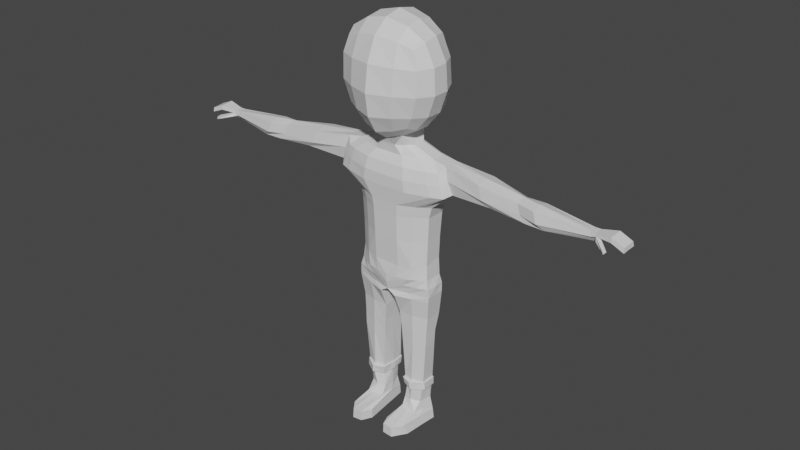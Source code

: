 # Source: 3DCharacterModel.blend  (saved by Blender 3.5.10; exported with 4.5.12 LTS)
import bpy
from mathutils import Matrix  # noqa: F401  (used for matrix-valued properties, if any)

bpy.ops.wm.read_factory_settings(use_empty=True)
scene = bpy.context.scene
scene.name = 'Scene'

# ---- collections
col_collection = bpy.data.collections.new('Collection'); scene.collection.children.link(col_collection)

# ---- materials (node trees are filled in below, after node groups)
mat_material = bpy.data.materials.new('Material')
mat_material.alpha_threshold = 0.0
mat_material.use_transparent_shadow = False
mat_material.roughness = 0.5
mat_material.line_color = (0.0, 0.0, 0.0, 1.0)

# ---- material node trees
mat_material.use_nodes = True; mat_material.node_tree.nodes.clear()
_N = mat_material.node_tree.nodes; _L = mat_material.node_tree.links
n0 = _N.new('ShaderNodeOutputMaterial'); n0.name = 'Material Output'; n0.location = (300, 300)
n1 = _N.new('ShaderNodeBsdfPrincipled'); n1.name = 'Principled BSDF'; n1.location = (10, 300)
n1.distribution = 'GGX'
n1.subsurface_method = 'RANDOM_WALK_SKIN'
n1.inputs[3].default_value = 1.45
n1.inputs[27].default_value = (0.0, 0.0, 0.0, 1.0)
n1.inputs[28].default_value = 1.0
_L.new(n1.outputs[0], n0.inputs[0])
n0.is_active_output = True

# ---- world
world_world = bpy.data.worlds.new('World'); scene.world = world_world
world_world.use_nodes = True; world_world.node_tree.nodes.clear()
_N = world_world.node_tree.nodes; _L = world_world.node_tree.links
n0 = _N.new('ShaderNodeOutputWorld'); n0.name = 'World Output'; n0.location = (300, 300)
n1 = _N.new('ShaderNodeBackground'); n1.name = 'Background'; n1.location = (10, 300)
n1.inputs[0].default_value = (0.05088, 0.05088, 0.05088, 1.0)
_L.new(n1.outputs[0], n0.inputs[0])
n0.is_active_output = True
world_world.color = (0.05088, 0.05088, 0.05088)
world_world.use_sun_shadow = False
world_world.sun_shadow_jitter_overblur = 0.0

# ---- meshes
me_cube = bpy.data.meshes.new('Cube')
me_cube.from_pydata([(0.4422, 0.1396, -0.1058), (0.4332, 0.1388, -0.36), (0.4422, -0.06722, -0.1058), (0.4332, -0.07039, -0.3957), (0.0, 0.3419, 0.1859), (0.0, -0.2411, 0.1859), (0.457, -0.07158, 0.1859), (0.457, 0.1512, 0.1859), (0.0, 0.3085, -0.3311), (0.0, -0.2297, -0.1058), (0.0, -0.2125, -0.4199), (0.0, 0.3115, -0.1058), (0.0, 0.3621, 0.3171), (0.0, -0.2487, 0.3171), (0.4929, -0.07448, 0.3171), (0.4929, 0.159, 0.3171), (0.0, 0.3684, 0.4975), (0.0, -0.2645, 0.4975), (0.7377, -0.05022, 0.5295), (0.7377, 0.1601, 0.5295), (0.0, 0.3115, 0.7538), (0.0, -0.2329, 0.7538), (0.6486, -0.05664, 0.8274), (0.6486, 0.124, 0.8274), (0.0, 0.2513, 0.852), (0.0, -0.1727, 0.852), (0.4929, -0.04545, 0.852), (0.4929, 0.1166, 0.852), (0.0, 0.1841, 0.9501), (0.0, -0.1814, 0.9501), (0.2476, -0.04877, 0.9501), (0.2476, 0.09091, 0.9501), (0.694, -0.08051, 0.6803), (0.0, -0.2645, 0.6257), (0.0, 0.34, 0.6257), (0.694, 0.1846, 0.6803), (0.4838, 0.1352, -0.7603), (0.4838, -0.09118, -0.7603), (0.4496, 0.1331, -0.5644), (0.0, 0.353, -0.5644), (0.0, -0.2334, -0.5644), (0.4496, -0.08404, -0.5644), (0.1545, -0.2411, 0.1859), (0.1545, 0.3419, 0.1859), (0.1526, -0.2125, -0.4199), (0.1495, 0.3115, -0.1058), (0.1526, 0.3085, -0.3311), (0.1495, -0.2297, -0.1058), (0.1667, -0.2487, 0.3171), (0.1667, 0.3621, 0.3171), (0.2737, -0.2645, 0.4975), (0.2737, 0.3684, 0.4975), (0.2388, -0.2329, 0.7538), (0.2388, 0.3115, 0.7538), (0.1667, -0.1727, 0.852), (0.1667, 0.2513, 0.852), (0.08373, -0.1814, 0.9501), (0.08373, 0.1841, 0.9501), (0.2521, 0.34, 0.6257), (0.2521, -0.2645, 0.6257), (0.1293, -0.2181, -0.5644), (0.1342, 0.3252, -0.5644), (0.3156, 0.2614, 0.1859), (0.302, -0.1676, -0.4123), (0.3054, 0.2389, -0.1058), (0.3404, 0.2763, 0.3171), (0.559, 0.281, 0.4975), (0.4876, 0.2389, 0.7538), (0.3404, 0.1945, 0.852), (0.171, 0.1447, 0.9501), (0.5149, 0.26, 0.6257), (0.0, -0.2074, -0.7603), (0.2612, -0.1936, -0.5644), (0.3156, -0.1695, 0.1859), (0.302, 0.2369, -0.3433), (0.3054, -0.1611, -0.1058), (0.3404, -0.1751, 0.3171), (0.559, -0.1868, 0.4975), (0.4876, -0.1634, 0.7538), (0.3404, -0.119, 0.852), (0.171, -0.1254, 0.9501), (0.5149, -0.1868, 0.6257), (0.0, 0.3193, -0.7806), (0.0, -0.2294, -0.6623), (0.0, 0.3713, -0.6421), (0.4747, -0.09744, -0.6623), (0.192, -0.1881, -0.6623), (0.2612, 0.2849, -0.5644), (0.4747, 0.146, -0.6623), (0.192, 0.3081, -0.6623), (0.3942, 0.108, -1.914), (0.1531, 0.2042, -1.914), (0.4522, 0.1352, -1.05), (0.09518, 0.2304, -1.05), (0.09798, -0.1147, -1.05), (0.4504, -0.06534, -1.05), (0.4311, 0.08687, -1.429), (0.13, -0.0993, -1.429), (0.1295, 0.1821, -1.429), (0.4306, -0.07315, -1.429), (0.09633, 0.2304, -0.8187), (0.4775, -0.09118, -0.8187), (0.4775, 0.1352, -0.8187), (0.09633, -0.2074, -0.8187), (0.1141, 0.1809, -1.259), (0.4366, -0.06965, -1.259), (0.4406, 0.08568, -1.259), (0.1211, -0.1062, -1.259), (0.1606, -0.08815, -1.914), (0.1436, -0.1123, -1.914), (0.4112, 0.108, -1.914), (0.146, 0.2157, -1.915), (0.1509, -0.09095, -2.002), (0.1498, 0.204, -2.003), (0.4117, -0.05896, -1.914), (0.1687, 0.1773, -2.0), (0.3946, -0.05896, -1.914), (0.1708, -0.05929, -2.002), (0.4189, -0.06175, -2.002), (0.4112, 0.108, -2.001), (0.377, -0.05613, -2.002), (0.3913, 0.09845, -2.001), (0.1711, 0.164, -2.177), (0.151, -0.08077, -2.193), (0.349, -0.05897, -2.19), (0.3842, 0.08683, -2.184), (0.15, 0.1875, -2.318), (0.1666, -0.4865, -2.341), (0.3645, -0.3792, -2.35), (0.4146, 0.09855, -2.351), (0.1467, 0.1933, -2.433), (0.1661, -0.4914, -2.456), (0.3938, -0.3331, -2.465), (0.4295, 0.1007, -2.466), (0.3088, -0.2612, 1.206), (0.4156, -0.2844, 2.045), (0.2562, 0.3129, 1.244), (0.3145, 0.3058, 2.049), (2.625e-33, 0.3886, 1.162), (2.625e-33, 0.3886, 2.135), (0.3455, 0.3685, 1.601), (0.3358, 0.03506, 1.152), (0.4528, 0.01127, 2.127), (0.4715, -0.3222, 1.582), (2.625e-33, -0.378, 1.131), (2.625e-33, -0.378, 2.135), (2.625e-33, 0.5406, 1.588), (0.5819, 0.03506, 1.587), (2.625e-33, -0.5299, 1.58), (2.625e-33, 0.005325, 2.327), (0.1471, 0.3516, 1.202), (0.1837, 0.3479, 2.103), (0.343, 0.348, 1.864), (0.3064, 0.3517, 1.377), (0.3325, -0.1395, 1.162), (0.3017, 0.2027, 1.188), (0.3896, 0.1881, 2.107), (0.4577, -0.1665, 2.105), (0.4702, -0.3154, 1.856), (0.3962, -0.2994, 1.345), (0.1778, -0.3169, 1.164), (0.2519, -0.333, 2.101), (2.625e-33, 0.5014, 1.878), (0.1768, 0.4691, 1.597), (2.625e-33, 0.5014, 1.346), (0.4924, 0.2186, 1.595), (0.5696, 0.02317, 1.879), (0.579, -0.1559, 1.583), (0.4891, 0.03952, 1.334), (0.2635, -0.4406, 1.581), (2.625e-33, -0.4907, 1.877), (2.625e-33, -0.4907, 1.323), (2.625e-33, 0.2136, 1.036), (0.169, 0.02242, 1.046), (2.625e-33, -0.203, 1.015), (2.625e-33, 0.2136, 2.283), (2.625e-33, -0.203, 2.283), (0.2495, 0.006068, 2.263), (0.1785, 0.439, 1.87), (0.1609, 0.4398, 1.369), (0.4223, 0.2141, 1.356), (0.4825, 0.2042, 1.875), (0.5702, -0.1622, 1.869), (0.4834, -0.1435, 1.335), (0.222, -0.4079, 1.337), (0.2663, -0.4175, 1.864), (0.1568, 0.2054, 1.094), (0.1687, -0.1644, 1.068), (0.217, 0.1955, 2.228), (0.2555, -0.1832, 2.228), (0.4034, 0.09423, -2.289), (0.3436, -0.1487, -2.289), (0.1587, 0.1756, -2.256), (0.1512, -0.1297, -2.289), (0.2684, 0.1648, -2.003), (0.2762, -0.1275, -2.002), (0.2613, 0.1373, -2.184), (0.2456, -0.1067, -2.185), (0.2648, 0.1497, -2.351), (0.2816, -0.4907, -2.351), (0.2706, 0.1537, -2.466), (0.2874, -0.4947, -2.466), (0.264, -0.1438, -2.289), (0.2635, 0.1416, -2.289), (0.3915, 0.03031, -2.001), (0.1459, 0.04897, -2.001), (0.3666, 0.01393, -2.187), (0.1447, 0.05352, -2.188), (0.3896, -0.1042, -2.351), (0.1153, -0.3602, -2.351), (0.4117, -0.0801, -2.466), (0.1119, -0.3599, -2.466), (0.1374, 0.02961, -2.289), (0.3735, -0.02724, -2.289), (0.279, -0.1705, -2.466), (0.3676, -0.119, -0.404), (0.2419, -0.1493, -0.7603), (0.3554, -0.1388, -0.5644), (0.3863, -0.1206, 0.1859), (0.3738, -0.1142, -0.1058), (0.4167, -0.1248, 0.3171), (0.6842, -0.1337, 0.4975), (0.5969, -0.1159, 0.7538), (0.4167, -0.08222, 0.852), (0.2093, -0.0871, 0.9501), (0.6303, -0.1337, 0.6257), (0.3439, -0.1428, -0.6623), (0.2742, -0.115, -1.05), (0.2803, -0.1112, -1.429), (0.2869, -0.1493, -0.8187), (0.2788, -0.1129, -1.259), (0.2689, -0.1632, -1.914), (0.2701, -0.1156, -1.914), (0.2762, -0.1539, -2.002), (0.3863, 0.2063, 0.1859), (0.3738, 0.1893, -0.1058), (0.4167, 0.2176, 0.3171), (0.6842, 0.2212, 0.4975), (0.5969, 0.1893, 0.7538), (0.4167, 0.1555, 0.852), (0.6303, 0.2052, 0.6257), (0.3676, 0.1878, -0.3517), (0.2419, 0.2272, -0.7705), (0.3439, 0.2271, -0.6623), (0.2684, 0.1869, -1.918), (0.2737, 0.1828, -1.05), (0.2803, 0.1345, -1.429), (0.2869, 0.1828, -0.8187), (0.2773, 0.1333, -1.259), (0.3554, 0.209, -0.5644), (0.2684, 0.1869, -2.005), (0.4422, 0.03619, -0.1058), (0.4332, 0.03418, -0.3779), (0.457, 0.03982, 0.1859), (0.4929, 0.04224, 0.3171), (0.7377, 0.06425, 0.4892), (0.6486, 0.05272, 0.8274), (0.4929, 0.03559, 0.852), (0.2476, 0.02107, 0.9501), (1.88, -0.02142, 0.4909), (0.4838, 0.02201, -0.7603), (0.4496, 0.02452, -0.5644), (0.4513, 0.03493, -1.05), (0.4308, 0.006857, -1.429), (0.4775, 0.02201, -0.8187), (0.4386, 0.008017, -1.259), (0.4151, 0.02313, -2.002), (0.4849, 0.02429, -0.6623), (0.3944, 0.02452, -1.914), (0.4114, 0.02452, -1.914), (0.0, 0.05592, -0.7705), (0.09658, 0.05783, -1.05), (0.1297, 0.04138, -1.429), (0.09633, 0.01148, -0.8187), (0.1176, 0.03732, -1.259), (0.1307, 0.06285, -1.917), (0.1295, 0.06785, -2.005), (0.1429, 0.06925, -1.918), (2.399, -0.03466, 0.5656), (2.399, -0.06226, 0.606), (2.353, -0.03682, 0.6797), (2.353, -0.08312, 0.6797), (2.37, -0.0885, 0.6227), (2.37, 0.01433, 0.6227), (2.399, 0.01933, 0.606), (2.353, 0.009484, 0.6797), (1.665, 0.01878, 0.5328), (1.23, 0.03667, 0.5161), (1.23, 0.1552, 0.5565), (1.665, 0.08095, 0.5731), (1.88, 0.09338, 0.5313), (1.807, -0.1598, 0.5928), (1.596, -0.1121, 0.6041), (1.145, -0.1252, 0.6255), (1.23, -0.09006, 0.5565), (1.665, -0.1121, 0.5328), (1.88, -0.1162, 0.5313), (1.762, -0.1459, 0.7095), (1.553, -0.09902, 0.713), (1.092, -0.109, 0.7672), (1.092, 0.1694, 0.7672), (1.553, 0.07694, 0.713), (1.762, 0.09201, 0.7095), (1.807, 0.1045, 0.5928), (1.596, 0.08872, 0.6041), (1.145, 0.184, 0.6255), (1.092, 0.03019, 0.797), (1.553, 0.01355, 0.7428), (1.762, -0.02696, 0.7394), (2.42, -0.0553, 0.5883), (2.435, -0.1153, 0.6033), (2.417, -0.03903, 0.6779), (2.415, -0.08515, 0.6744), (2.42, -0.08824, 0.6407), (2.425, 0.01418, 0.6485), (2.411, 0.01975, 0.5792), (2.419, 0.007088, 0.6814), (2.421, -0.03747, 0.6453), (2.599, -0.04985, 0.7103), (2.597, -0.1269, 0.7049), (2.602, -0.132, 0.6532), (2.601, 0.02718, 0.7157), (2.606, 0.03903, 0.6651), (2.602, -0.04723, 0.6602), (2.741, -0.05464, 0.6512), (2.739, -0.1317, 0.6459), (2.744, -0.1368, 0.5941), (2.743, 0.02239, 0.6566), (2.749, 0.03424, 0.606), (2.745, -0.05202, 0.6011), (2.588, -0.1756, 0.5724), (2.585, -0.2293, 0.5684), (2.57, -0.2314, 0.6058), (2.571, -0.1806, 0.6103)], [], [(251, 0, 7, 253), (218, 6, 14, 220), (49, 12, 16, 51), (243, 88, 36, 242), (252, 251, 2, 3), (241, 235, 0, 1), (253, 7, 15, 254), (219, 2, 6, 218), (44, 47, 9, 10), (45, 11, 4, 43), (43, 4, 12, 49), (225, 32, 22, 222), (254, 15, 19, 255), (220, 14, 18, 221), (256, 23, 27, 257), (58, 34, 20, 53), (303, 302, 285, 283), (257, 27, 31, 258), (222, 22, 26, 223), (53, 20, 24, 55), (69, 186, 173, 187, 30, 258, 31), (223, 26, 30, 224), (55, 24, 28, 57), (297, 291, 282, 281), (51, 16, 34, 58), (221, 18, 32, 225), (246, 96, 90, 244), (267, 85, 37, 260), (252, 3, 41, 261), (44, 10, 40, 60), (241, 1, 38, 249), (8, 46, 61, 39), (63, 44, 60, 72), (86, 83, 71), (17, 50, 59, 33), (66, 51, 58, 70), (68, 55, 57, 69), (25, 54, 56, 29), (173, 69, 57, 186), (67, 53, 55, 68), (21, 52, 54, 25), (70, 58, 53, 67), (13, 48, 50, 17), (33, 59, 52, 21), (62, 43, 49, 65), (64, 45, 43, 62), (63, 75, 47, 44), (9, 47, 42, 5), (8, 11, 45, 46), (65, 49, 51, 66), (5, 42, 48, 13), (236, 65, 66, 237), (215, 219, 75, 63), (235, 64, 62, 234), (234, 62, 65, 236), (240, 70, 67, 238), (238, 67, 68, 239), (57, 28, 172, 186), (27, 239, 68, 69, 31), (237, 66, 70, 240), (226, 86, 71, 216), (215, 63, 72, 217), (46, 74, 87, 61), (82, 84, 89), (50, 77, 81, 59), (54, 79, 80, 56), (52, 78, 79, 54), (48, 76, 77, 50), (59, 81, 78, 52), (47, 75, 73, 42), (46, 45, 64, 74), (84, 82, 39), (42, 73, 76, 48), (61, 87, 89, 84), (217, 72, 86, 226), (39, 61, 84), (72, 60, 83, 86), (261, 41, 85, 267), (60, 40, 83), (249, 38, 88, 243), (272, 98, 91, 277), (263, 99, 116, 268), (264, 101, 95, 262), (273, 100, 93, 271), (229, 103, 94, 227), (247, 102, 92, 245), (265, 105, 99, 263), (274, 104, 98, 272), (230, 107, 97, 228), (248, 106, 96, 246), (242, 36, 102, 247), (216, 71, 103, 229), (270, 82, 100, 273), (260, 37, 101, 264), (245, 92, 106, 248), (227, 94, 107, 230), (271, 93, 104, 274), (262, 95, 105, 265), (244, 90, 110), (268, 116, 114, 269), (277, 91, 111, 275), (194, 196, 122, 115), (113, 115, 205, 276), (119, 121, 194, 250), (118, 120, 204, 266), (213, 208, 129, 190), (205, 207, 123, 117), (195, 197, 124, 120), (204, 206, 125, 121), (209, 211, 131, 127), (203, 198, 126, 192), (212, 209, 127, 193), (202, 199, 128, 191), (214, 200, 133, 210), (199, 201, 132, 128), (208, 210, 133, 129), (198, 200, 130, 126), (146, 162, 178, 163), (162, 139, 151, 178), (178, 151, 137, 152), (163, 178, 152, 140), (138, 164, 179, 150), (164, 146, 163, 179), (179, 163, 140, 153), (150, 179, 153, 136), (136, 153, 180, 155), (153, 140, 165, 180), (180, 165, 147, 168), (155, 180, 168, 141), (140, 152, 181, 165), (152, 137, 156, 181), (181, 156, 142, 166), (165, 181, 166, 147), (147, 166, 182, 167), (166, 142, 157, 182), (182, 157, 135, 158), (167, 182, 158, 143), (141, 168, 183, 154), (168, 147, 167, 183), (183, 167, 143, 159), (154, 183, 159, 134), (134, 159, 184, 160), (159, 143, 169, 184), (184, 169, 148, 171), (160, 184, 171, 144), (143, 158, 185, 169), (158, 135, 161, 185), (185, 161, 145, 170), (169, 185, 170, 148), (138, 150, 186, 172), (150, 136, 155, 186), (186, 155, 141, 173), (173, 141, 154, 187), (187, 154, 134, 160), (174, 187, 160, 144), (137, 151, 188, 156), (151, 139, 175, 188), (188, 175, 149, 177), (156, 188, 177, 142), (142, 177, 189, 157), (177, 149, 176, 189), (189, 176, 145, 161), (157, 189, 161, 135), (173, 186, 69, 31), (186, 69, 57, 172), (80, 224, 30, 187, 174, 56), (174, 29, 56, 187), (197, 202, 191, 124), (207, 212, 193, 123), (196, 203, 192, 122), (206, 213, 190, 125), (125, 190, 203, 196), (123, 193, 202, 197), (129, 133, 200, 198), (127, 131, 201, 199), (211, 130, 200, 214), (193, 127, 199, 202), (190, 129, 198, 203), (117, 123, 197, 195), (121, 125, 196, 194), (131, 211, 214, 201), (124, 191, 213, 206), (122, 192, 212, 207), (128, 132, 210, 208), (201, 214, 210, 132), (192, 126, 209, 212), (126, 130, 211, 209), (120, 124, 206, 204), (115, 122, 207, 205), (191, 128, 208, 213), (232, 108, 109, 231), (117, 195, 233, 112), (231, 109, 112, 233), (266, 269, 114, 118), (244, 250, 113, 111), (275, 276, 112, 109), (228, 97, 108, 232), (99, 228, 232, 116), (114, 231, 233, 118), (116, 232, 231, 114), (95, 227, 230, 105), (37, 216, 229, 101), (105, 230, 228, 99), (101, 229, 227, 95), (41, 217, 226, 85), (3, 215, 217, 41), (85, 226, 216, 37), (3, 2, 219, 215), (77, 221, 225, 81), (79, 223, 224, 80), (78, 222, 223, 79), (76, 220, 221, 77), (81, 225, 222, 78), (75, 219, 218, 73), (73, 218, 220, 76), (110, 119, 250, 244), (91, 244, 111), (93, 245, 248, 104), (82, 242, 247, 100), (104, 248, 246, 98), (100, 247, 245, 93), (87, 249, 243, 89), (19, 237, 240, 35), (23, 238, 239, 27), (35, 240, 238, 23), (7, 234, 236, 15), (0, 235, 234, 7), (15, 236, 237, 19), (74, 241, 249, 87), (98, 246, 244, 91), (74, 64, 235, 241), (89, 243, 242, 82), (119, 110, 269, 266), (90, 268, 269, 110), (92, 262, 265, 106), (36, 260, 264, 102), (106, 265, 263, 96), (102, 264, 262, 92), (96, 263, 268, 90), (38, 261, 267, 88), (1, 252, 261, 38), (88, 267, 260, 36), (259, 290, 284, 278), (26, 257, 258, 30), (291, 296, 279, 282), (22, 256, 257, 26), (14, 254, 255, 18), (6, 253, 254, 14), (1, 0, 251, 252), (2, 251, 253, 6), (111, 113, 276, 275), (108, 277, 275, 109), (94, 271, 274, 107), (71, 270, 273, 103), (107, 274, 272, 97), (103, 273, 271, 94), (97, 272, 277, 108), (194, 115, 113, 250), (204, 121, 119, 266), (195, 120, 118, 233), (205, 117, 112, 276), (280, 281, 312, 311), (284, 283, 314, 315), (283, 285, 316, 314), (278, 284, 315, 309), (302, 308, 280, 285), (296, 259, 278, 279), (290, 303, 283, 284), (308, 297, 281, 280), (256, 22, 299, 306), (306, 299, 298, 307), (307, 298, 297, 308), (19, 35, 305, 288), (288, 305, 304, 289), (289, 304, 303, 290), (18, 255, 287, 294), (294, 287, 286, 295), (295, 286, 259, 296), (23, 256, 306, 300), (300, 306, 307, 301), (301, 307, 308, 302), (32, 18, 294, 293), (293, 294, 295, 292), (292, 295, 296, 291), (255, 19, 288, 287), (287, 288, 289, 286), (286, 289, 290, 259), (22, 32, 293, 299), (299, 293, 292, 298), (298, 292, 291, 297), (35, 23, 300, 305), (305, 300, 301, 304), (304, 301, 302, 303), (316, 311, 318, 321), (309, 315, 314, 317), (309, 317, 333, 330), (311, 312, 319, 318), (285, 280, 311, 316), (282, 279, 310, 313), (281, 282, 313, 312), (279, 278, 309, 310), (320, 323, 329, 326), (323, 322, 328, 329), (313, 317, 323, 320), (312, 313, 320, 319), (317, 314, 322, 323), (314, 316, 321, 322), (329, 328, 327, 324), (326, 329, 324, 325), (319, 320, 326, 325), (321, 318, 324, 327), (322, 321, 327, 328), (318, 319, 325, 324), (331, 330, 333, 332), (317, 313, 332, 333), (313, 310, 331, 332), (310, 309, 330, 331)])
_uv = me_cube.uv_layers.new(name='UVMap')
_uv.uv.foreach_set('vector', [0.625, 0.625, 0.625, 0.5, 0.625, 0.5, 0.625, 0.625, 0.625, 0.7693, 0.625, 0.75, 0.625, 0.75, 0.625, 0.7693, 0.625, 0.4173, 0.625, 0.375, 0.625, 0.375, 0.625, 0.4173, 0.375, 0.4733, 0.375, 0.4868, 0.375, 0.5, 0.375, 0.4807, 0.375, 0.625, 0.625, 0.625, 0.625, 0.75, 0.375, 0.75, 0.375, 0.4807, 0.625, 0.4807, 0.625, 0.5, 0.375, 0.5, 0.625, 0.625, 0.625, 0.5, 0.625, 0.5, 0.625, 0.625, 0.625, 0.7693, 0.625, 0.75, 0.625, 0.75, 0.625, 0.7693, 0.375, 0.8327, 0.625, 0.8327, 0.625, 0.875, 0.375, 0.875, 0.625, 0.4173, 0.625, 0.375, 0.625, 0.375, 0.625, 0.4173, 0.625, 0.4173, 0.625, 0.375, 0.625, 0.375, 0.625, 0.4173, 0.625, 0.7693, 0.625, 0.75, 0.625, 0.75, 0.625, 0.7693, 0.625, 0.625, 0.625, 0.5, 0.625, 0.5, 0.625, 0.625, 0.625, 0.7693, 0.625, 0.75, 0.625, 0.75, 0.625, 0.7693, 0.625, 0.625, 0.625, 0.5, 0.625, 0.5, 0.625, 0.625, 0.625, 0.4173, 0.625, 0.375, 0.625, 0.375, 0.625, 0.4173, 0.625, 0.5, 0.625, 0.5, 0.625, 0.5, 0.625, 0.5, 0.625, 0.625, 0.625, 0.5, 0.625, 0.5, 0.625, 0.625, 0.625, 0.7693, 0.625, 0.75, 0.625, 0.75, 0.625, 0.7693, 0.625, 0.4173, 0.625, 0.375, 0.625, 0.375, 0.625, 0.4173, 0.0, 0.0, 0.0, 0.0, 0.0, 0.0, 0.0, 0.0, 0.0, 0.0, 0.0, 0.0, 0.0, 0.0, 0.625, 0.7693, 0.625, 0.75, 0.625, 0.75, 0.625, 0.7693, 0.625, 0.4173, 0.625, 0.375, 0.625, 0.375, 0.625, 0.4173, 0.625, 0.75, 0.625, 0.75, 0.625, 0.75, 0.625, 0.75, 0.625, 0.4173, 0.625, 0.375, 0.625, 0.375, 0.625, 0.4173, 0.625, 0.7693, 0.625, 0.75, 0.625, 0.75, 0.625, 0.7693, 0.375, 0.4807, 0.375, 0.5, 0.375, 0.5, 0.375, 0.4807, 0.375, 0.6238, 0.375, 0.7607, 0.375, 0.75, 0.375, 0.625, 0.375, 0.625, 0.375, 0.75, 0.375, 0.75, 0.375, 0.625, 0.375, 0.8327, 0.375, 0.875, 0.375, 0.875, 0.375, 0.8158, 0.375, 0.4807, 0.375, 0.5, 0.375, 0.5, 0.375, 0.4807, 0.375, 0.375, 0.375, 0.4173, 0.375, 0.4352, 0.375, 0.375, 0.375, 0.7887, 0.375, 0.8327, 0.375, 0.8158, 0.375, 0.7887, 0.375, 0.7905, 0.375, 0.8583, 0.375, 0.7887, 0.625, 0.875, 0.625, 0.8327, 0.625, 0.8327, 0.625, 0.875, 0.625, 0.4613, 0.625, 0.4173, 0.625, 0.4173, 0.625, 0.4613, 0.625, 0.4613, 0.625, 0.4173, 0.625, 0.4173, 0.625, 0.4613, 0.625, 0.875, 0.625, 0.8327, 0.625, 0.8327, 0.625, 0.875, 0.3125, 0.625, 0.625, 0.4613, 0.625, 0.4173, 0.3125, 0.5625, 0.625, 0.4613, 0.625, 0.4173, 0.625, 0.4173, 0.625, 0.4613, 0.625, 0.875, 0.625, 0.8327, 0.625, 0.8327, 0.625, 0.875, 0.625, 0.4613, 0.625, 0.4173, 0.625, 0.4173, 0.625, 0.4613, 0.625, 0.875, 0.625, 0.8327, 0.625, 0.8327, 0.625, 0.875, 0.625, 0.875, 0.625, 0.8327, 0.625, 0.8327, 0.625, 0.875, 0.625, 0.4613, 0.625, 0.4173, 0.625, 0.4173, 0.625, 0.4613, 0.625, 0.4613, 0.625, 0.4173, 0.625, 0.4173, 0.625, 0.4613, 0.375, 0.7887, 0.625, 0.7887, 0.625, 0.8327, 0.375, 0.8327, 0.625, 0.875, 0.625, 0.8327, 0.625, 0.8327, 0.625, 0.875, 0.375, 0.375, 0.625, 0.375, 0.625, 0.4173, 0.375, 0.4173, 0.625, 0.4613, 0.625, 0.4173, 0.625, 0.4173, 0.625, 0.4613, 0.625, 0.875, 0.625, 0.8327, 0.625, 0.8327, 0.625, 0.875, 0.625, 0.4807, 0.625, 0.4613, 0.625, 0.4613, 0.625, 0.4807, 0.375, 0.7693, 0.625, 0.7693, 0.625, 0.7887, 0.375, 0.7887, 0.625, 0.4807, 0.625, 0.4613, 0.625, 0.4613, 0.625, 0.4807, 0.625, 0.4807, 0.625, 0.4613, 0.625, 0.4613, 0.625, 0.4807, 0.625, 0.4807, 0.625, 0.4613, 0.625, 0.4613, 0.625, 0.4807, 0.625, 0.4807, 0.625, 0.4613, 0.625, 0.4613, 0.625, 0.4807, 0.625, 0.4173, 0.625, 0.375, 0.25, 0.5625, 0.3125, 0.5625, 0.625, 0.5, 0.625, 0.4807, 0.625, 0.4613, 0.625, 0.4613, 0.625, 0.5, 0.625, 0.4807, 0.625, 0.4613, 0.625, 0.4613, 0.625, 0.4807, 0.375, 0.7756, 0.375, 0.7905, 0.375, 0.7887, 0.375, 0.7693, 0.375, 0.7693, 0.375, 0.7887, 0.375, 0.7887, 0.375, 0.7693, 0.375, 0.4173, 0.375, 0.4613, 0.375, 0.4613, 0.375, 0.4352, 0.375, 0.4613, 0.375, 0.3913, 0.375, 0.4597, 0.625, 0.8327, 0.625, 0.7887, 0.625, 0.7887, 0.625, 0.8327, 0.625, 0.8327, 0.625, 0.7887, 0.625, 0.7887, 0.625, 0.8327, 0.625, 0.8327, 0.625, 0.7887, 0.625, 0.7887, 0.625, 0.8327, 0.625, 0.8327, 0.625, 0.7887, 0.625, 0.7887, 0.625, 0.8327, 0.625, 0.8327, 0.625, 0.7887, 0.625, 0.7887, 0.625, 0.8327, 0.625, 0.8327, 0.625, 0.7887, 0.625, 0.7887, 0.625, 0.8327, 0.375, 0.4173, 0.625, 0.4173, 0.625, 0.4613, 0.375, 0.4613, 0.375, 0.3913, 0.375, 0.4613, 0.375, 0.375, 0.625, 0.8327, 0.625, 0.7887, 0.625, 0.7887, 0.625, 0.8327, 0.375, 0.4352, 0.375, 0.4613, 0.375, 0.4597, 0.375, 0.3913, 0.375, 0.7693, 0.375, 0.7887, 0.375, 0.7905, 0.375, 0.7756, 0.375, 0.375, 0.375, 0.4352, 0.375, 0.375, 0.375, 0.7887, 0.375, 0.8158, 0.375, 0.8583, 0.375, 0.7905, 0.375, 0.625, 0.375, 0.75, 0.375, 0.7607, 0.375, 0.6238, 0.375, 0.8158, 0.375, 0.875, 0.375, 0.8583, 0.375, 0.4807, 0.375, 0.5, 0.375, 0.4868, 0.375, 0.4733, 0.3363, 0.625, 0.3363, 0.5, 0.3363, 0.5, 0.3363, 0.625, 0.375, 0.625, 0.375, 0.75, 0.375, 0.75, 0.375, 0.625, 0.375, 0.625, 0.375, 0.75, 0.375, 0.75, 0.375, 0.625, 0.3363, 0.625, 0.3363, 0.5, 0.3363, 0.5, 0.3363, 0.625, 0.375, 0.7693, 0.375, 0.7887, 0.375, 0.7887, 0.375, 0.7693, 0.375, 0.4807, 0.375, 0.5, 0.375, 0.5, 0.375, 0.4807, 0.375, 0.625, 0.375, 0.75, 0.375, 0.75, 0.375, 0.625, 0.3363, 0.625, 0.3363, 0.5, 0.3363, 0.5, 0.3363, 0.625, 0.375, 0.7693, 0.375, 0.7887, 0.375, 0.7887, 0.375, 0.7693, 0.375, 0.4807, 0.375, 0.5, 0.375, 0.5, 0.375, 0.4807, 0.375, 0.4807, 0.375, 0.5, 0.375, 0.5, 0.375, 0.4807, 0.375, 0.7693, 0.375, 0.7887, 0.375, 0.7887, 0.375, 0.7693, 0.3363, 0.625, 0.3363, 0.5, 0.3363, 0.5, 0.3363, 0.625, 0.375, 0.625, 0.375, 0.75, 0.375, 0.75, 0.375, 0.625, 0.375, 0.4807, 0.375, 0.5, 0.375, 0.5, 0.375, 0.4807, 0.375, 0.7693, 0.375, 0.7887, 0.375, 0.7887, 0.375, 0.7693, 0.3363, 0.625, 0.3363, 0.5, 0.3363, 0.5, 0.3363, 0.625, 0.375, 0.625, 0.375, 0.75, 0.375, 0.75, 0.375, 0.625, 0.375, 0.4807, 0.375, 0.5, 0.375, 0.5, 0.375, 0.625, 0.375, 0.75, 0.375, 0.75, 0.375, 0.625, 0.3363, 0.625, 0.3363, 0.5, 0.3363, 0.5, 0.3363, 0.625, 0.0, 0.0, 0.0, 0.0, 0.0, 0.0, 0.0, 0.0, 0.0, 0.0, 0.0, 0.0, 0.0, 0.0, 0.0, 0.0, 0.0, 0.0, 0.0, 0.0, 0.0, 0.0, 0.0, 0.0, 0.0, 0.0, 0.0, 0.0, 0.0, 0.0, 0.0, 0.0, 0.0, 0.0, 0.0, 0.0, 0.0, 0.0, 0.0, 0.0, 0.0, 0.0, 0.0, 0.0, 0.0, 0.0, 0.0, 0.0, 0.0, 0.0, 0.0, 0.0, 0.0, 0.0, 0.0, 0.0, 0.0, 0.0, 0.0, 0.0, 0.0, 0.0, 0.0, 0.0, 0.0, 0.0, 0.0, 0.0, 0.0, 0.0, 0.0, 0.0, 0.0, 0.0, 0.0, 0.0, 0.0, 0.0, 0.0, 0.0, 0.0, 0.0, 0.0, 0.0, 0.0, 0.0, 0.0, 0.0, 0.0, 0.0, 0.0, 0.0, 0.0, 0.0, 0.0, 0.0, 0.0, 0.0, 0.0, 0.0, 0.0, 0.0, 0.0, 0.0, 0.0, 0.0, 0.0, 0.0, 0.0, 0.0, 0.0, 0.0, 0.0, 0.0, 0.0, 0.0, 0.0, 0.0, 0.0, 0.0, 0.0, 0.0, 0.0, 0.0, 0.0, 0.0, 0.0, 0.0, 0.5, 0.375, 0.5625, 0.375, 0.5625, 0.4375, 0.5, 0.4375, 0.5625, 0.375, 0.625, 0.375, 0.625, 0.4375, 0.5625, 0.4375, 0.5625, 0.4375, 0.625, 0.4375, 0.625, 0.5, 0.5625, 0.5, 0.5, 0.4375, 0.5625, 0.4375, 0.5625, 0.5, 0.5, 0.5, 0.375, 0.375, 0.4375, 0.375, 0.4375, 0.4375, 0.375, 0.4375, 0.4375, 0.375, 0.5, 0.375, 0.5, 0.4375, 0.4375, 0.4375, 0.4375, 0.4375, 0.5, 0.4375, 0.5, 0.5, 0.4375, 0.5, 0.375, 0.4375, 0.4375, 0.4375, 0.4375, 0.5, 0.375, 0.5, 0.375, 0.5, 0.4375, 0.5, 0.4375, 0.5625, 0.375, 0.5625, 0.4375, 0.5, 0.5, 0.5, 0.5, 0.5625, 0.4375, 0.5625, 0.4375, 0.5625, 0.5, 0.5625, 0.5, 0.625, 0.4375, 0.625, 0.375, 0.5625, 0.4375, 0.5625, 0.4375, 0.625, 0.375, 0.625, 0.5, 0.5, 0.5625, 0.5, 0.5625, 0.5625, 0.5, 0.5625, 0.5625, 0.5, 0.625, 0.5, 0.625, 0.5625, 0.5625, 0.5625, 0.5625, 0.5625, 0.625, 0.5625, 0.625, 0.625, 0.5625, 0.625, 0.5, 0.5625, 0.5625, 0.5625, 0.5625, 0.625, 0.5, 0.625, 0.5, 0.625, 0.5625, 0.625, 0.5625, 0.6875, 0.5, 0.6875, 0.5625, 0.625, 0.625, 0.625, 0.625, 0.6875, 0.5625, 0.6875, 0.5625, 0.6875, 0.625, 0.6875, 0.625, 0.75, 0.5625, 0.75, 0.5, 0.6875, 0.5625, 0.6875, 0.5625, 0.75, 0.5, 0.75, 0.375, 0.625, 0.4375, 0.625, 0.4375, 0.6875, 0.375, 0.6875, 0.4375, 0.625, 0.5, 0.625, 0.5, 0.6875, 0.4375, 0.6875, 0.4375, 0.6875, 0.5, 0.6875, 0.5, 0.75, 0.4375, 0.75, 0.375, 0.6875, 0.4375, 0.6875, 0.4375, 0.75, 0.375, 0.75, 0.375, 0.75, 0.4375, 0.75, 0.4375, 0.8125, 0.375, 0.8125, 0.4375, 0.75, 0.5, 0.75, 0.5, 0.8125, 0.4375, 0.8125, 0.4375, 0.8125, 0.5, 0.8125, 0.5, 0.875, 0.4375, 0.875, 0.375, 0.8125, 0.4375, 0.8125, 0.4375, 0.875, 0.375, 0.875, 0.5, 0.75, 0.5625, 0.75, 0.5625, 0.8125, 0.5, 0.8125, 0.5625, 0.75, 0.625, 0.75, 0.625, 0.8125, 0.5625, 0.8125, 0.5625, 0.8125, 0.625, 0.8125, 0.625, 0.875, 0.5625, 0.875, 0.5, 0.8125, 0.5625, 0.8125, 0.5625, 0.875, 0.5, 0.875, 0.25, 0.5, 0.3125, 0.5, 0.3125, 0.5625, 0.25, 0.5625, 0.3125, 0.5, 0.375, 0.5, 0.375, 0.5625, 0.3125, 0.5625, 0.3125, 0.5625, 0.375, 0.5625, 0.375, 0.625, 0.3125, 0.625, 0.3125, 0.625, 0.375, 0.625, 0.375, 0.6875, 0.3125, 0.6875, 0.3125, 0.6875, 0.375, 0.6875, 0.375, 0.75, 0.3125, 0.75, 0.25, 0.6875, 0.3125, 0.6875, 0.3125, 0.75, 0.25, 0.75, 0.625, 0.5, 0.6875, 0.5, 0.6875, 0.5625, 0.625, 0.5625, 0.6875, 0.5, 0.75, 0.5, 0.75, 0.5625, 0.6875, 0.5625, 0.6875, 0.5625, 0.75, 0.5625, 0.75, 0.625, 0.6875, 0.625, 0.625, 0.5625, 0.6875, 0.5625, 0.6875, 0.625, 0.625, 0.625, 0.625, 0.625, 0.6875, 0.625, 0.6875, 0.6875, 0.625, 0.6875, 0.6875, 0.625, 0.75, 0.625, 0.75, 0.6875, 0.6875, 0.6875, 0.6875, 0.6875, 0.75, 0.6875, 0.75, 0.75, 0.6875, 0.75, 0.625, 0.6875, 0.6875, 0.6875, 0.6875, 0.75, 0.625, 0.75, 0.3125, 0.625, 0.3125, 0.5625, 0.0, 0.0, 0.625, 0.5, 0.3125, 0.5625, 0.625, 0.4613, 0.625, 0.4173, 0.25, 0.5625, 0.625, 0.7887, 0.625, 0.7693, 0.625, 0.75, 0.0, 0.0, 0.25, 0.6875, 0.625, 0.8327, 0.25, 0.6875, 0.625, 0.875, 0.625, 0.8327, 0.3125, 0.6875, 0.0, 0.0, 0.0, 0.0, 0.0, 0.0, 0.0, 0.0, 0.0, 0.0, 0.0, 0.0, 0.0, 0.0, 0.0, 0.0, 0.0, 0.0, 0.0, 0.0, 0.0, 0.0, 0.0, 0.0, 0.0, 0.0, 0.0, 0.0, 0.0, 0.0, 0.0, 0.0, 0.0, 0.0, 0.0, 0.0, 0.0, 0.0, 0.0, 0.0, 0.0, 0.0, 0.0, 0.0, 0.0, 0.0, 0.0, 0.0, 0.0, 0.0, 0.0, 0.0, 0.0, 0.0, 0.0, 0.0, 0.0, 0.0, 0.0, 0.0, 0.0, 0.0, 0.0, 0.0, 0.0, 0.0, 0.0, 0.0, 0.0, 0.0, 0.0, 0.0, 0.0, 0.0, 0.0, 0.0, 0.0, 0.0, 0.0, 0.0, 0.0, 0.0, 0.0, 0.0, 0.0, 0.0, 0.0, 0.0, 0.0, 0.0, 0.0, 0.0, 0.0, 0.0, 0.0, 0.0, 0.0, 0.0, 0.0, 0.0, 0.0, 0.0, 0.0, 0.0, 0.0, 0.0, 0.0, 0.0, 0.0, 0.0, 0.0, 0.0, 0.0, 0.0, 0.0, 0.0, 0.0, 0.0, 0.0, 0.0, 0.0, 0.0, 0.0, 0.0, 0.0, 0.0, 0.0, 0.0, 0.0, 0.0, 0.0, 0.0, 0.0, 0.0, 0.0, 0.0, 0.0, 0.0, 0.0, 0.0, 0.0, 0.0, 0.0, 0.0, 0.0, 0.0, 0.0, 0.0, 0.0, 0.0, 0.0, 0.0, 0.0, 0.0, 0.0, 0.0, 0.0, 0.0, 0.0, 0.0, 0.0, 0.0, 0.0, 0.0, 0.0, 0.0, 0.0, 0.0, 0.0, 0.0, 0.0, 0.0, 0.0, 0.0, 0.0, 0.0, 0.0, 0.0, 0.0, 0.0, 0.0, 0.0, 0.0, 0.0, 0.3557, 0.75, 0.3363, 0.75, 0.3363, 0.75, 0.3557, 0.75, 0.0, 0.0, 0.0, 0.0, 0.0, 0.0, 0.0, 0.0, 0.3557, 0.75, 0.3363, 0.75, 0.0, 0.0, 0.0, 0.0, 0.0, 0.0, 0.375, 0.625, 0.375, 0.75, 0.0, 0.0, 0.375, 0.4807, 0.0, 0.0, 0.0, 0.0, 0.375, 0.4613, 0.3557, 0.6057, 0.0, 0.0, 0.0, 0.0, 0.3363, 0.75, 0.3557, 0.75, 0.3363, 0.75, 0.3363, 0.75, 0.3557, 0.75, 0.375, 0.75, 0.3557, 0.75, 0.3557, 0.75, 0.375, 0.75, 0.375, 0.75, 0.3557, 0.75, 0.0, 0.0, 0.0, 0.0, 0.375, 0.75, 0.3557, 0.75, 0.3557, 0.75, 0.375, 0.75, 0.375, 0.75, 0.375, 0.7693, 0.375, 0.7693, 0.375, 0.75, 0.375, 0.75, 0.375, 0.7693, 0.375, 0.7693, 0.375, 0.75, 0.375, 0.75, 0.375, 0.7693, 0.375, 0.7693, 0.375, 0.75, 0.375, 0.75, 0.375, 0.7693, 0.375, 0.7693, 0.375, 0.75, 0.375, 0.75, 0.375, 0.7693, 0.375, 0.7756, 0.375, 0.7607, 0.375, 0.75, 0.375, 0.7693, 0.375, 0.7693, 0.375, 0.75, 0.375, 0.7607, 0.375, 0.7756, 0.375, 0.7693, 0.375, 0.75, 0.375, 0.75, 0.625, 0.75, 0.625, 0.7693, 0.375, 0.7693, 0.625, 0.7887, 0.625, 0.7693, 0.625, 0.7693, 0.625, 0.7887, 0.625, 0.7887, 0.625, 0.7693, 0.625, 0.7693, 0.625, 0.7887, 0.625, 0.7887, 0.625, 0.7693, 0.625, 0.7693, 0.625, 0.7887, 0.625, 0.7887, 0.625, 0.7693, 0.625, 0.7693, 0.625, 0.7887, 0.625, 0.7887, 0.625, 0.7693, 0.625, 0.7693, 0.625, 0.7887, 0.625, 0.7887, 0.625, 0.7693, 0.625, 0.7693, 0.625, 0.7887, 0.625, 0.7887, 0.625, 0.7693, 0.625, 0.7693, 0.625, 0.7887, 0.375, 0.5, 0.0, 0.0, 0.0, 0.0, 0.375, 0.4807, 0.375, 0.4613, 0.375, 0.4807, 0.375, 0.4613, 0.375, 0.4613, 0.375, 0.4807, 0.375, 0.4807, 0.375, 0.4613, 0.375, 0.4613, 0.375, 0.4807, 0.375, 0.4807, 0.375, 0.4613, 0.375, 0.4613, 0.375, 0.4807, 0.375, 0.4807, 0.375, 0.4613, 0.375, 0.4613, 0.375, 0.4807, 0.375, 0.4807, 0.375, 0.4613, 0.375, 0.4613, 0.375, 0.4807, 0.375, 0.4733, 0.375, 0.4597, 0.625, 0.5, 0.625, 0.4807, 0.625, 0.4807, 0.625, 0.5, 0.625, 0.5, 0.625, 0.4807, 0.625, 0.4807, 0.625, 0.5, 0.625, 0.5, 0.625, 0.4807, 0.625, 0.4807, 0.625, 0.5, 0.625, 0.5, 0.625, 0.4807, 0.625, 0.4807, 0.625, 0.5, 0.625, 0.5, 0.625, 0.4807, 0.625, 0.4807, 0.625, 0.5, 0.625, 0.5, 0.625, 0.4807, 0.625, 0.4807, 0.625, 0.5, 0.375, 0.4613, 0.375, 0.4807, 0.375, 0.4807, 0.375, 0.4613, 0.375, 0.4613, 0.375, 0.4807, 0.375, 0.4807, 0.375, 0.4613, 0.375, 0.4613, 0.625, 0.4613, 0.625, 0.4807, 0.375, 0.4807, 0.375, 0.4597, 0.375, 0.4733, 0.375, 0.4807, 0.375, 0.4613, 0.0, 0.0, 0.375, 0.5, 0.375, 0.625, 0.0, 0.0, 0.375, 0.5, 0.375, 0.625, 0.375, 0.625, 0.375, 0.5, 0.375, 0.5, 0.375, 0.625, 0.375, 0.625, 0.375, 0.5, 0.375, 0.5, 0.375, 0.625, 0.375, 0.625, 0.375, 0.5, 0.375, 0.5, 0.375, 0.625, 0.375, 0.625, 0.375, 0.5, 0.375, 0.5, 0.375, 0.625, 0.375, 0.625, 0.375, 0.5, 0.375, 0.5, 0.375, 0.625, 0.375, 0.625, 0.375, 0.5, 0.375, 0.5, 0.375, 0.625, 0.375, 0.6238, 0.375, 0.4868, 0.375, 0.5, 0.375, 0.625, 0.375, 0.625, 0.375, 0.5, 0.375, 0.4868, 0.375, 0.6238, 0.375, 0.625, 0.375, 0.5, 0.625, 0.625, 0.625, 0.5, 0.625, 0.5, 0.625, 0.625, 0.625, 0.75, 0.625, 0.625, 0.625, 0.625, 0.625, 0.75, 0.625, 0.75, 0.625, 0.75, 0.625, 0.75, 0.625, 0.75, 0.625, 0.75, 0.625, 0.625, 0.625, 0.625, 0.625, 0.75, 0.625, 0.75, 0.625, 0.625, 0.625, 0.625, 0.625, 0.75, 0.625, 0.75, 0.625, 0.625, 0.625, 0.625, 0.625, 0.75, 0.375, 0.5, 0.625, 0.5, 0.625, 0.625, 0.375, 0.625, 0.625, 0.75, 0.625, 0.625, 0.625, 0.625, 0.625, 0.75, 0.375, 0.4613, 0.0, 0.0, 0.0, 0.0, 0.3557, 0.6057, 0.3363, 0.75, 0.3363, 0.625, 0.3363, 0.625, 0.3363, 0.75, 0.3363, 0.75, 0.3363, 0.625, 0.3363, 0.625, 0.3363, 0.75, 0.3363, 0.75, 0.3363, 0.625, 0.3363, 0.625, 0.3363, 0.75, 0.3363, 0.75, 0.3363, 0.625, 0.3363, 0.625, 0.3363, 0.75, 0.3363, 0.75, 0.3363, 0.625, 0.3363, 0.625, 0.3363, 0.75, 0.3363, 0.75, 0.3363, 0.625, 0.3363, 0.625, 0.3363, 0.75, 0.0, 0.0, 0.0, 0.0, 0.0, 0.0, 0.0, 0.0, 0.0, 0.0, 0.0, 0.0, 0.0, 0.0, 0.0, 0.0, 0.0, 0.0, 0.0, 0.0, 0.0, 0.0, 0.0, 0.0, 0.0, 0.0, 0.0, 0.0, 0.0, 0.0, 0.0, 0.0, 0.625, 0.625, 0.625, 0.75, 0.625, 0.75, 0.625, 0.625, 0.625, 0.5, 0.625, 0.5, 0.625, 0.5, 0.625, 0.5, 0.625, 0.5, 0.625, 0.5, 0.625, 0.5, 0.625, 0.5, 0.625, 0.625, 0.625, 0.5, 0.625, 0.5, 0.625, 0.6585, 0.625, 0.5, 0.625, 0.625, 0.625, 0.625, 0.625, 0.5, 0.625, 0.75, 0.625, 0.625, 0.625, 0.625, 0.625, 0.75, 0.625, 0.5, 0.625, 0.5, 0.625, 0.5, 0.625, 0.5, 0.625, 0.625, 0.625, 0.75, 0.625, 0.75, 0.625, 0.625, 0.625, 0.625, 0.625, 0.75, 0.625, 0.75, 0.625, 0.625, 0.625, 0.625, 0.625, 0.75, 0.625, 0.75, 0.625, 0.625, 0.625, 0.625, 0.625, 0.75, 0.625, 0.75, 0.625, 0.625, 0.625, 0.5, 0.625, 0.5, 0.625, 0.5, 0.625, 0.5, 0.625, 0.5, 0.625, 0.5, 0.625, 0.5, 0.625, 0.5, 0.625, 0.5, 0.625, 0.5, 0.625, 0.5, 0.625, 0.5, 0.625, 0.75, 0.625, 0.625, 0.625, 0.625, 0.625, 0.75, 0.625, 0.75, 0.625, 0.625, 0.625, 0.625, 0.625, 0.75, 0.625, 0.75, 0.625, 0.625, 0.625, 0.625, 0.625, 0.75, 0.625, 0.5, 0.625, 0.625, 0.625, 0.625, 0.625, 0.5, 0.625, 0.5, 0.625, 0.625, 0.625, 0.625, 0.625, 0.5, 0.625, 0.5, 0.625, 0.625, 0.625, 0.625, 0.625, 0.5, 0.625, 0.75, 0.625, 0.75, 0.625, 0.75, 0.625, 0.75, 0.625, 0.75, 0.625, 0.75, 0.625, 0.75, 0.625, 0.75, 0.625, 0.75, 0.625, 0.75, 0.625, 0.75, 0.625, 0.75, 0.625, 0.625, 0.625, 0.5, 0.625, 0.5, 0.625, 0.625, 0.625, 0.625, 0.625, 0.5, 0.625, 0.5, 0.625, 0.625, 0.625, 0.625, 0.625, 0.5, 0.625, 0.5, 0.625, 0.625, 0.625, 0.75, 0.625, 0.75, 0.625, 0.75, 0.625, 0.75, 0.625, 0.75, 0.625, 0.75, 0.625, 0.75, 0.625, 0.75, 0.625, 0.75, 0.625, 0.75, 0.625, 0.75, 0.625, 0.75, 0.625, 0.5, 0.625, 0.5, 0.625, 0.5, 0.625, 0.5, 0.625, 0.5, 0.625, 0.5, 0.625, 0.5, 0.625, 0.5, 0.625, 0.5, 0.625, 0.5, 0.625, 0.5, 0.625, 0.5, 0.625, 0.5, 0.625, 0.625, 0.625, 0.625, 0.625, 0.5, 0.625, 0.6585, 0.625, 0.5, 0.625, 0.5, 0.625, 0.625, 0.625, 0.6585, 0.625, 0.625, 0.625, 0.625, 0.625, 0.625, 0.625, 0.625, 0.625, 0.75, 0.625, 0.75, 0.625, 0.625, 0.625, 0.5, 0.625, 0.625, 0.625, 0.625, 0.625, 0.5, 0.625, 0.75, 0.625, 0.75, 0.625, 0.75, 0.625, 0.75, 0.625, 0.75, 0.625, 0.75, 0.625, 0.75, 0.625, 0.75, 0.625, 0.75, 0.625, 0.625, 0.625, 0.6585, 0.625, 0.75, 0.625, 0.75, 0.625, 0.625, 0.625, 0.625, 0.625, 0.75, 0.625, 0.625, 0.625, 0.5, 0.625, 0.5, 0.625, 0.625, 0.625, 0.75, 0.625, 0.625, 0.625, 0.625, 0.625, 0.75, 0.625, 0.75, 0.625, 0.75, 0.625, 0.75, 0.625, 0.75, 0.625, 0.625, 0.625, 0.5, 0.625, 0.5, 0.625, 0.625, 0.625, 0.5, 0.625, 0.5, 0.625, 0.5, 0.625, 0.5, 0.625, 0.625, 0.625, 0.5, 0.625, 0.5, 0.625, 0.625, 0.625, 0.75, 0.625, 0.625, 0.625, 0.625, 0.625, 0.75, 0.625, 0.75, 0.625, 0.75, 0.625, 0.75, 0.625, 0.75, 0.625, 0.5, 0.625, 0.625, 0.625, 0.625, 0.625, 0.5, 0.625, 0.5, 0.625, 0.5, 0.625, 0.5, 0.625, 0.5, 0.625, 0.625, 0.625, 0.75, 0.625, 0.75, 0.625, 0.625, 0.625, 0.75, 0.625, 0.625, 0.625, 0.625, 0.625, 0.75, 0.625, 0.625, 0.625, 0.75, 0.625, 0.75, 0.625, 0.625, 0.625, 0.75, 0.625, 0.75, 0.625, 0.75, 0.625, 0.75, 0.625, 0.75, 0.625, 0.6585, 0.625, 0.625, 0.625, 0.75])
me_cube.materials.append(mat_material)
me_cube.use_mirror_vertex_groups = False
me_cube.update()

# ---- objects
ob_charactertest1 = bpy.data.objects.new('CharacterTest1', me_cube)

# ---- transforms, parenting, visibility, modifiers, constraints
ob_charactertest1.location = (-0.0551, -7.074, 2.517)
ob_charactertest1.lock_rotations_4d = False
ob_charactertest1.empty_display_type = 'ARROWS'
ob_charactertest1.lineart.crease_threshold = 0.0
_m = ob_charactertest1.modifiers.new('Mirror', 'MIRROR')
_m.use_clip = True

# ---- collection membership
col_collection.objects.link(ob_charactertest1)

# ---- scene / render settings (as saved in the file)
scene.frame_start = 1; scene.frame_end = 250; scene.frame_set(5)
scene.render.engine = 'BLENDER_EEVEE_NEXT'
scene.cycles.sampling_pattern = 'TABULATED_SOBOL'
scene.cycles.use_light_tree = False
scene.view_settings.view_transform = 'Filmic'
bpy.context.view_layer.update()

# ---- added for rendering (the .blend has no active camera and no usable light): camera, sun
cam_auto = bpy.data.cameras.new('AutoCamera')
cam_auto.lens = 50.0
cam_auto.sensor_width = 36.0
cam_auto.clip_end = 1000.0
ob_auto_camera = bpy.data.objects.new('AutoCamera', cam_auto)
scene.collection.objects.link(ob_auto_camera)
ob_auto_camera.location = (6.76593, -15.2535, 7.90415)
ob_auto_camera.rotation_euler = (1.09748, -7.21219e-08, 0.694738)
scene.camera = ob_auto_camera
light_auto_sun = bpy.data.lights.new('AutoSun', 'SUN')
light_auto_sun.energy = 3.0
light_auto_sun.angle = 0.0523599
ob_auto_sun = bpy.data.objects.new('AutoSun', light_auto_sun)
scene.collection.objects.link(ob_auto_sun)
ob_auto_sun.rotation_euler = (0.872665, 0.174533, 0.523599)
bpy.context.view_layer.update()
